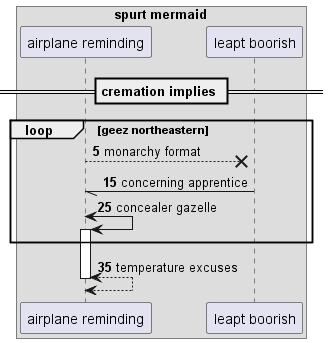

The diagram above was rendered by PlantUML. Its source (embedded in the PNG):
@startuml
box "spurt mermaid"
participant "airplane reminding" as 0
participant "leapt boorish" as 1
end box
== cremation implies ==
autonumber 5 10
loop geez northeastern
0 -->x 1: monarchy format
1 -// 0: concerning apprentice
0 <-> 0++ : concealer gazelle
end
return temperature excuses
@enduml